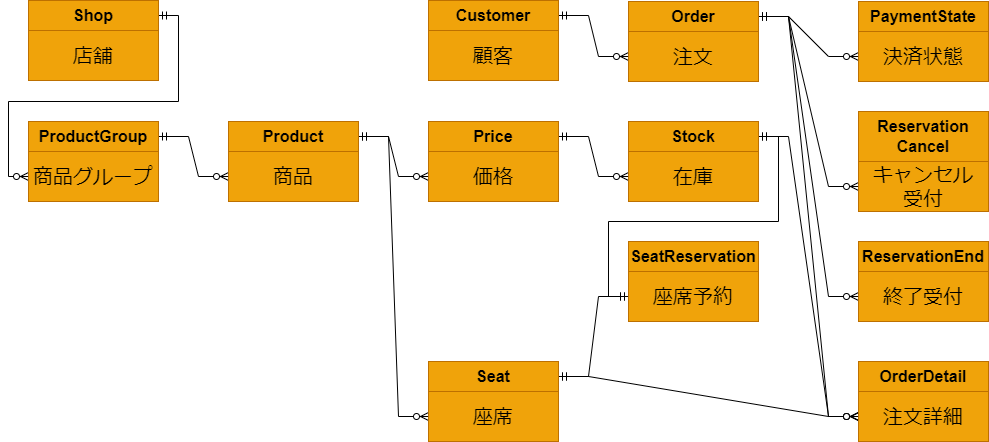

The diagram above was exported from draw.io. Its source (the exported page's mxGraphModel, read from the mxfile embedded in the PNG):
<mxGraphModel dx="1434" dy="836" grid="1" gridSize="10" guides="1" tooltips="1" connect="1" arrows="1" fold="1" page="1" pageScale="1" pageWidth="1169" pageHeight="827" background="#ffffff" math="0" shadow="0">
  <root>
    <mxCell id="0" />
    <mxCell id="1" parent="0" />
    <mxCell id="wcPs3zQkxT8hFmT_g-MM-13" value="" style="group;fontSize=16;strokeWidth=1;strokeColor=#C73500;fontColor=#000000;fillColor=#FFFFFF;container=0;movable=1;resizable=1;rotatable=1;deletable=1;editable=1;locked=0;connectable=1;" parent="1" vertex="1" connectable="0">
      <mxGeometry x="120" y="239" width="130" height="80" as="geometry" />
    </mxCell>
    <mxCell id="wcPs3zQkxT8hFmT_g-MM-14" value="" style="group;fontSize=16;strokeWidth=1;strokeColor=#C73500;fontColor=#000000;fillColor=#fa6800;container=0;movable=1;resizable=1;rotatable=1;deletable=1;editable=1;locked=0;connectable=1;" parent="1" vertex="1" connectable="0">
      <mxGeometry x="120" y="360" width="130" height="80" as="geometry" />
    </mxCell>
    <mxCell id="wcPs3zQkxT8hFmT_g-MM-17" value="" style="group;fontSize=16;strokeWidth=1;strokeColor=#C73500;fontColor=#000000;fillColor=#fa6800;container=0;movable=1;resizable=1;rotatable=1;deletable=1;editable=1;locked=0;connectable=1;" parent="1" vertex="1" connectable="0">
      <mxGeometry x="520" y="600" width="130" height="80" as="geometry" />
    </mxCell>
    <mxCell id="wcPs3zQkxT8hFmT_g-MM-20" value="" style="group;fontSize=16;strokeWidth=1;strokeColor=#C73500;fontColor=#000000;fillColor=#fa6800;container=0;movable=1;resizable=1;rotatable=1;deletable=1;editable=1;locked=0;connectable=1;" parent="1" vertex="1" connectable="0">
      <mxGeometry x="520" y="239" width="130" height="80" as="geometry" />
    </mxCell>
    <mxCell id="wcPs3zQkxT8hFmT_g-MM-23" value="" style="group;fontSize=16;strokeWidth=1;strokeColor=#C73500;fontColor=#000000;fillColor=#fa6800;container=0;movable=1;resizable=1;rotatable=1;deletable=1;editable=1;locked=0;connectable=1;" parent="1" vertex="1" connectable="0">
      <mxGeometry x="950" y="600" width="130" height="80" as="geometry" />
    </mxCell>
    <mxCell id="wcPs3zQkxT8hFmT_g-MM-26" value="" style="group;fontSize=16;strokeWidth=1;strokeColor=#C73500;fontColor=#000000;fillColor=#fa6800;container=0;movable=1;resizable=1;rotatable=1;deletable=1;editable=1;locked=0;connectable=1;" parent="1" vertex="1" connectable="0">
      <mxGeometry x="720" y="360" width="130" height="80" as="geometry" />
    </mxCell>
    <mxCell id="wcPs3zQkxT8hFmT_g-MM-29" value="" style="group;fontSize=16;strokeWidth=1;strokeColor=#C73500;fontColor=#000000;fillColor=#fa6800;container=0;movable=1;resizable=1;rotatable=1;deletable=1;editable=1;locked=0;connectable=1;" parent="1" vertex="1" connectable="0">
      <mxGeometry x="520" y="360" width="130" height="80" as="geometry" />
    </mxCell>
    <mxCell id="wcPs3zQkxT8hFmT_g-MM-32" value="" style="group;fontSize=16;strokeWidth=1;strokeColor=#C73500;fontColor=#000000;fillColor=#fa6800;container=0;movable=1;resizable=1;rotatable=1;deletable=1;editable=1;locked=0;connectable=1;" parent="1" vertex="1" connectable="0">
      <mxGeometry x="320" y="360" width="130" height="80" as="geometry" />
    </mxCell>
    <mxCell id="wcPs3zQkxT8hFmT_g-MM-35" value="" style="group;fontSize=16;strokeWidth=1;strokeColor=#C73500;fontColor=#000000;fillColor=#fa6800;container=0;movable=1;resizable=1;rotatable=1;deletable=1;editable=1;locked=0;connectable=1;" parent="1" vertex="1" connectable="0">
      <mxGeometry x="720" y="240" width="130" height="80" as="geometry" />
    </mxCell>
    <mxCell id="wcPs3zQkxT8hFmT_g-MM-38" value="" style="group;fontSize=16;strokeWidth=1;strokeColor=#C73500;fontColor=#000000;fillColor=#fa6800;container=0;movable=1;resizable=1;rotatable=1;deletable=1;editable=1;locked=0;connectable=1;" parent="1" vertex="1" connectable="0">
      <mxGeometry x="950" y="240" width="130" height="80" as="geometry" />
    </mxCell>
    <mxCell id="wcPs3zQkxT8hFmT_g-MM-41" value="" style="group;fontSize=16;strokeWidth=1;strokeColor=#C73500;fontColor=#000000;fillColor=#fa6800;container=0;movable=1;resizable=1;rotatable=1;deletable=1;editable=1;locked=0;connectable=1;" parent="1" vertex="1" connectable="0">
      <mxGeometry x="950" y="350" width="130" height="100" as="geometry" />
    </mxCell>
    <mxCell id="wcPs3zQkxT8hFmT_g-MM-44" value="" style="group;fontSize=16;strokeWidth=1;strokeColor=#C73500;fontColor=#000000;fillColor=#fa6800;container=0;movable=1;resizable=1;rotatable=1;deletable=1;editable=1;locked=0;connectable=1;" parent="1" vertex="1" connectable="0">
      <mxGeometry x="950" y="480" width="130" height="80" as="geometry" />
    </mxCell>
    <mxCell id="wcPs3zQkxT8hFmT_g-MM-47" value="" style="group;fontSize=16;strokeWidth=1;strokeColor=#C73500;fontColor=#000000;fillColor=#fa6800;container=0;movable=1;resizable=1;rotatable=1;deletable=1;editable=1;locked=0;connectable=1;" parent="1" vertex="1" connectable="0">
      <mxGeometry x="720" y="480" width="130" height="80" as="geometry" />
    </mxCell>
    <mxCell id="wcPs3zQkxT8hFmT_g-MM-50" value="" style="edgeStyle=orthogonalEdgeStyle;fontSize=12;html=1;endArrow=ERzeroToMany;startArrow=ERmandOne;rounded=0;exitX=1;exitY=0.5;exitDx=0;exitDy=0;entryX=0;entryY=0.5;entryDx=0;entryDy=0;strokeWidth=1;strokeColor=#000000;fontColor=#000000;fillColor=#f0a30a;movable=1;resizable=1;rotatable=1;deletable=1;editable=1;locked=0;connectable=1;" parent="1" source="wcPs3zQkxT8hFmT_g-MM-11" target="wcPs3zQkxT8hFmT_g-MM-16" edge="1">
      <mxGeometry width="100" height="100" relative="1" as="geometry">
        <mxPoint x="280" y="260" as="sourcePoint" />
        <mxPoint x="400" y="290" as="targetPoint" />
        <Array as="points">
          <mxPoint x="270" y="254" />
          <mxPoint x="270" y="340" />
          <mxPoint x="100" y="340" />
          <mxPoint x="100" y="415" />
        </Array>
      </mxGeometry>
    </mxCell>
    <mxCell id="wcPs3zQkxT8hFmT_g-MM-51" value="" style="edgeStyle=entityRelationEdgeStyle;fontSize=12;html=1;endArrow=ERzeroToMany;startArrow=ERmandOne;rounded=0;exitX=1;exitY=0.5;exitDx=0;exitDy=0;entryX=0;entryY=0.5;entryDx=0;entryDy=0;strokeWidth=1;strokeColor=#000000;fontColor=#000000;fillColor=#f0a30a;movable=1;resizable=1;rotatable=1;deletable=1;editable=1;locked=0;connectable=1;" parent="1" source="wcPs3zQkxT8hFmT_g-MM-15" target="wcPs3zQkxT8hFmT_g-MM-34" edge="1">
      <mxGeometry width="100" height="100" relative="1" as="geometry">
        <mxPoint x="310" y="500" as="sourcePoint" />
        <mxPoint x="430" y="530" as="targetPoint" />
      </mxGeometry>
    </mxCell>
    <mxCell id="wcPs3zQkxT8hFmT_g-MM-52" value="" style="edgeStyle=entityRelationEdgeStyle;fontSize=12;html=1;endArrow=ERzeroToMany;startArrow=ERmandOne;rounded=0;exitX=1;exitY=0.5;exitDx=0;exitDy=0;entryX=0;entryY=0.5;entryDx=0;entryDy=0;strokeWidth=1;strokeColor=#000000;fontColor=#000000;fillColor=#f0a30a;movable=1;resizable=1;rotatable=1;deletable=1;editable=1;locked=0;connectable=1;" parent="1" source="wcPs3zQkxT8hFmT_g-MM-33" target="wcPs3zQkxT8hFmT_g-MM-31" edge="1">
      <mxGeometry width="100" height="100" relative="1" as="geometry">
        <mxPoint x="440" y="470" as="sourcePoint" />
        <mxPoint x="510" y="510" as="targetPoint" />
      </mxGeometry>
    </mxCell>
    <mxCell id="wcPs3zQkxT8hFmT_g-MM-53" value="" style="edgeStyle=entityRelationEdgeStyle;fontSize=12;html=1;endArrow=ERzeroToMany;startArrow=ERmandOne;rounded=0;entryX=0;entryY=0.5;entryDx=0;entryDy=0;exitX=1;exitY=0.5;exitDx=0;exitDy=0;strokeWidth=1;strokeColor=#000000;fontColor=#000000;fillColor=#f0a30a;movable=1;resizable=1;rotatable=1;deletable=1;editable=1;locked=0;connectable=1;" parent="1" source="wcPs3zQkxT8hFmT_g-MM-33" target="wcPs3zQkxT8hFmT_g-MM-19" edge="1">
      <mxGeometry width="100" height="100" relative="1" as="geometry">
        <mxPoint x="450" y="370" as="sourcePoint" />
        <mxPoint x="490" y="560" as="targetPoint" />
      </mxGeometry>
    </mxCell>
    <mxCell id="wcPs3zQkxT8hFmT_g-MM-54" value="" style="edgeStyle=entityRelationEdgeStyle;fontSize=12;html=1;endArrow=ERzeroToMany;startArrow=ERmandOne;rounded=0;exitX=1;exitY=0.5;exitDx=0;exitDy=0;entryX=0;entryY=0.5;entryDx=0;entryDy=0;strokeWidth=1;strokeColor=#000000;fontColor=#000000;fillColor=#f0a30a;movable=1;resizable=1;rotatable=1;deletable=1;editable=1;locked=0;connectable=1;" parent="1" source="wcPs3zQkxT8hFmT_g-MM-30" target="wcPs3zQkxT8hFmT_g-MM-28" edge="1">
      <mxGeometry width="100" height="100" relative="1" as="geometry">
        <mxPoint x="660" y="440" as="sourcePoint" />
        <mxPoint x="730" y="480" as="targetPoint" />
      </mxGeometry>
    </mxCell>
    <mxCell id="wcPs3zQkxT8hFmT_g-MM-59" value="" style="edgeStyle=entityRelationEdgeStyle;fontSize=12;html=1;endArrow=ERzeroToMany;startArrow=ERmandOne;rounded=0;exitX=1;exitY=0.5;exitDx=0;exitDy=0;entryX=0;entryY=0.5;entryDx=0;entryDy=0;strokeWidth=1;strokeColor=#000000;fontColor=#000000;fillColor=#f0a30a;movable=1;resizable=1;rotatable=1;deletable=1;editable=1;locked=0;connectable=1;" parent="1" source="wcPs3zQkxT8hFmT_g-MM-27" target="wcPs3zQkxT8hFmT_g-MM-25" edge="1">
      <mxGeometry width="100" height="100" relative="1" as="geometry">
        <mxPoint x="860" y="430" as="sourcePoint" />
        <mxPoint x="930" y="470" as="targetPoint" />
      </mxGeometry>
    </mxCell>
    <mxCell id="wcPs3zQkxT8hFmT_g-MM-64" value="" style="edgeStyle=orthogonalEdgeStyle;fontSize=12;html=1;endArrow=ERmandOne;startArrow=ERmandOne;rounded=0;exitX=1;exitY=0.5;exitDx=0;exitDy=0;entryX=0;entryY=0.5;entryDx=0;entryDy=0;endFill=0;strokeWidth=1;strokeColor=#000000;fontColor=#000000;fillColor=#f0a30a;movable=1;resizable=1;rotatable=1;deletable=1;editable=1;locked=0;connectable=1;" parent="1" source="wcPs3zQkxT8hFmT_g-MM-27" target="wcPs3zQkxT8hFmT_g-MM-49" edge="1">
      <mxGeometry width="100" height="100" relative="1" as="geometry">
        <mxPoint x="860" y="385" as="sourcePoint" />
        <mxPoint x="930" y="665" as="targetPoint" />
        <Array as="points">
          <mxPoint x="870" y="375" />
          <mxPoint x="870" y="460" />
          <mxPoint x="700" y="460" />
          <mxPoint x="700" y="535" />
        </Array>
      </mxGeometry>
    </mxCell>
    <mxCell id="wcPs3zQkxT8hFmT_g-MM-65" value="" style="edgeStyle=entityRelationEdgeStyle;fontSize=12;html=1;endArrow=ERmandOne;startArrow=ERmandOne;rounded=0;exitX=1;exitY=0.5;exitDx=0;exitDy=0;entryX=0;entryY=0.5;entryDx=0;entryDy=0;endFill=0;strokeWidth=1;strokeColor=#000000;fontColor=#000000;fillColor=#f0a30a;movable=1;resizable=1;rotatable=1;deletable=1;editable=1;locked=0;connectable=1;" parent="1" source="wcPs3zQkxT8hFmT_g-MM-18" target="wcPs3zQkxT8hFmT_g-MM-49" edge="1">
      <mxGeometry width="100" height="100" relative="1" as="geometry">
        <mxPoint x="690" y="600" as="sourcePoint" />
        <mxPoint x="760" y="880" as="targetPoint" />
      </mxGeometry>
    </mxCell>
    <mxCell id="wcPs3zQkxT8hFmT_g-MM-66" value="" style="edgeStyle=entityRelationEdgeStyle;fontSize=12;html=1;endArrow=ERzeroToMany;startArrow=ERmandOne;rounded=0;exitX=1;exitY=0.5;exitDx=0;exitDy=0;entryX=0;entryY=0.5;entryDx=0;entryDy=0;strokeWidth=1;strokeColor=#000000;fontColor=#000000;fillColor=#f0a30a;movable=1;resizable=1;rotatable=1;deletable=1;editable=1;locked=0;connectable=1;" parent="1" source="wcPs3zQkxT8hFmT_g-MM-18" target="wcPs3zQkxT8hFmT_g-MM-25" edge="1">
      <mxGeometry width="100" height="100" relative="1" as="geometry">
        <mxPoint x="880" y="405" as="sourcePoint" />
        <mxPoint x="950" y="685" as="targetPoint" />
      </mxGeometry>
    </mxCell>
    <mxCell id="wcPs3zQkxT8hFmT_g-MM-68" value="" style="edgeStyle=entityRelationEdgeStyle;fontSize=12;html=1;endArrow=ERzeroToMany;startArrow=ERmandOne;rounded=0;exitX=1;exitY=0.5;exitDx=0;exitDy=0;entryX=0;entryY=0.5;entryDx=0;entryDy=0;strokeWidth=1;strokeColor=#000000;fontColor=#000000;fillColor=#f0a30a;movable=1;resizable=1;rotatable=1;deletable=1;editable=1;locked=0;connectable=1;" parent="1" source="wcPs3zQkxT8hFmT_g-MM-21" target="wcPs3zQkxT8hFmT_g-MM-37" edge="1">
      <mxGeometry width="100" height="100" relative="1" as="geometry">
        <mxPoint x="670" y="290" as="sourcePoint" />
        <mxPoint x="740" y="330" as="targetPoint" />
      </mxGeometry>
    </mxCell>
    <mxCell id="wcPs3zQkxT8hFmT_g-MM-69" value="" style="edgeStyle=entityRelationEdgeStyle;fontSize=12;html=1;endArrow=ERzeroToMany;startArrow=ERmandOne;rounded=0;exitX=1;exitY=0.5;exitDx=0;exitDy=0;entryX=0;entryY=0.5;entryDx=0;entryDy=0;strokeWidth=1;strokeColor=#000000;fontColor=#000000;fillColor=#f0a30a;movable=1;resizable=1;rotatable=1;deletable=1;editable=1;locked=0;connectable=1;" parent="1" source="wcPs3zQkxT8hFmT_g-MM-36" target="wcPs3zQkxT8hFmT_g-MM-40" edge="1">
      <mxGeometry width="100" height="100" relative="1" as="geometry">
        <mxPoint x="850" y="264" as="sourcePoint" />
        <mxPoint x="920" y="305" as="targetPoint" />
      </mxGeometry>
    </mxCell>
    <mxCell id="wcPs3zQkxT8hFmT_g-MM-70" value="" style="edgeStyle=entityRelationEdgeStyle;fontSize=12;html=1;endArrow=ERzeroToMany;startArrow=ERmandOne;rounded=0;exitX=1;exitY=0.5;exitDx=0;exitDy=0;entryX=0;entryY=0.5;entryDx=0;entryDy=0;strokeWidth=1;strokeColor=#000000;fontColor=#000000;fillColor=#f0a30a;movable=1;resizable=1;rotatable=1;deletable=1;editable=1;locked=0;connectable=1;" parent="1" source="wcPs3zQkxT8hFmT_g-MM-36" target="wcPs3zQkxT8hFmT_g-MM-43" edge="1">
      <mxGeometry width="100" height="100" relative="1" as="geometry">
        <mxPoint x="670" y="274" as="sourcePoint" />
        <mxPoint x="740" y="315" as="targetPoint" />
      </mxGeometry>
    </mxCell>
    <mxCell id="wcPs3zQkxT8hFmT_g-MM-71" value="" style="edgeStyle=entityRelationEdgeStyle;fontSize=12;html=1;endArrow=ERzeroToMany;startArrow=ERmandOne;rounded=0;exitX=1;exitY=0.5;exitDx=0;exitDy=0;entryX=0;entryY=0.5;entryDx=0;entryDy=0;strokeWidth=1;strokeColor=#000000;fontColor=#000000;fillColor=#f0a30a;movable=1;resizable=1;rotatable=1;deletable=1;editable=1;locked=0;connectable=1;" parent="1" source="wcPs3zQkxT8hFmT_g-MM-36" target="wcPs3zQkxT8hFmT_g-MM-46" edge="1">
      <mxGeometry width="100" height="100" relative="1" as="geometry">
        <mxPoint x="860" y="265" as="sourcePoint" />
        <mxPoint x="960" y="435" as="targetPoint" />
      </mxGeometry>
    </mxCell>
    <mxCell id="wcPs3zQkxT8hFmT_g-MM-72" value="" style="edgeStyle=entityRelationEdgeStyle;fontSize=12;html=1;endArrow=ERzeroToMany;startArrow=ERmandOne;rounded=0;exitX=1;exitY=0.5;exitDx=0;exitDy=0;entryX=0;entryY=0.5;entryDx=0;entryDy=0;strokeWidth=1;strokeColor=#000000;fontColor=#000000;fillColor=#f0a30a;movable=1;resizable=1;rotatable=1;deletable=1;editable=1;locked=0;connectable=1;" parent="1" source="wcPs3zQkxT8hFmT_g-MM-36" target="wcPs3zQkxT8hFmT_g-MM-25" edge="1">
      <mxGeometry width="100" height="100" relative="1" as="geometry">
        <mxPoint x="860" y="265" as="sourcePoint" />
        <mxPoint x="960" y="545" as="targetPoint" />
      </mxGeometry>
    </mxCell>
    <mxCell id="wcPs3zQkxT8hFmT_g-MM-11" value="&lt;font style=&quot;font-size: 16px;&quot;&gt;Shop&lt;/font&gt;" style="rounded=0;whiteSpace=wrap;html=1;fontStyle=1;fontSize=16;strokeWidth=1;strokeColor=#BD7000;fillColor=#f0a30a;movable=1;resizable=1;rotatable=1;deletable=1;editable=1;locked=0;connectable=1;fontColor=#000000;" parent="1" vertex="1">
      <mxGeometry x="120" y="239" width="130" height="30" as="geometry" />
    </mxCell>
    <mxCell id="wcPs3zQkxT8hFmT_g-MM-12" value="&lt;font style=&quot;font-size: 20px;&quot;&gt;店舗&lt;/font&gt;" style="rounded=0;whiteSpace=wrap;html=1;fontSize=20;strokeWidth=1;strokeColor=#BD7000;fillColor=#f0a30a;movable=1;resizable=1;rotatable=1;deletable=1;editable=1;locked=0;connectable=1;fontColor=#000000;" parent="1" vertex="1">
      <mxGeometry x="120" y="269" width="130" height="50" as="geometry" />
    </mxCell>
    <mxCell id="wcPs3zQkxT8hFmT_g-MM-15" value="ProductGroup" style="rounded=0;whiteSpace=wrap;html=1;fontStyle=1;fontSize=16;strokeWidth=1;strokeColor=#BD7000;fillColor=#f0a30a;movable=1;resizable=1;rotatable=1;deletable=1;editable=1;locked=0;connectable=1;fontColor=#000000;" parent="1" vertex="1">
      <mxGeometry x="120" y="360" width="130" height="30" as="geometry" />
    </mxCell>
    <mxCell id="wcPs3zQkxT8hFmT_g-MM-16" value="&lt;font style=&quot;font-size: 20px;&quot;&gt;商品グループ&lt;/font&gt;" style="rounded=0;whiteSpace=wrap;html=1;fontSize=20;strokeWidth=1;strokeColor=#BD7000;fillColor=#f0a30a;movable=1;resizable=1;rotatable=1;deletable=1;editable=1;locked=0;connectable=1;fontColor=#000000;" parent="1" vertex="1">
      <mxGeometry x="120" y="390" width="130" height="50" as="geometry" />
    </mxCell>
    <mxCell id="wcPs3zQkxT8hFmT_g-MM-33" value="Product" style="rounded=0;whiteSpace=wrap;html=1;fontStyle=1;fontSize=16;strokeWidth=1;strokeColor=#BD7000;fillColor=#f0a30a;movable=1;resizable=1;rotatable=1;deletable=1;editable=1;locked=0;connectable=1;fontColor=#000000;" parent="1" vertex="1">
      <mxGeometry x="320" y="360" width="130" height="30" as="geometry" />
    </mxCell>
    <mxCell id="wcPs3zQkxT8hFmT_g-MM-34" value="&lt;font style=&quot;font-size: 20px;&quot;&gt;商品&lt;/font&gt;" style="rounded=0;whiteSpace=wrap;html=1;fontSize=20;strokeWidth=1;strokeColor=#BD7000;fillColor=#f0a30a;movable=1;resizable=1;rotatable=1;deletable=1;editable=1;locked=0;connectable=1;fontColor=#000000;" parent="1" vertex="1">
      <mxGeometry x="320" y="390" width="130" height="50" as="geometry" />
    </mxCell>
    <mxCell id="wcPs3zQkxT8hFmT_g-MM-21" value="Customer" style="rounded=0;whiteSpace=wrap;html=1;fontStyle=1;fontSize=16;strokeWidth=1;strokeColor=#BD7000;fillColor=#f0a30a;movable=1;resizable=1;rotatable=1;deletable=1;editable=1;locked=0;connectable=1;fontColor=#000000;" parent="1" vertex="1">
      <mxGeometry x="520" y="239" width="130" height="30" as="geometry" />
    </mxCell>
    <mxCell id="wcPs3zQkxT8hFmT_g-MM-22" value="&lt;font style=&quot;font-size: 20px;&quot;&gt;顧客&lt;/font&gt;" style="rounded=0;whiteSpace=wrap;html=1;fontSize=20;strokeWidth=1;strokeColor=#BD7000;fillColor=#f0a30a;movable=1;resizable=1;rotatable=1;deletable=1;editable=1;locked=0;connectable=1;fontColor=#000000;" parent="1" vertex="1">
      <mxGeometry x="520" y="269" width="130" height="50" as="geometry" />
    </mxCell>
    <mxCell id="wcPs3zQkxT8hFmT_g-MM-30" value="Price" style="rounded=0;whiteSpace=wrap;html=1;fontStyle=1;fontSize=16;strokeWidth=1;strokeColor=#BD7000;fillColor=#f0a30a;movable=1;resizable=1;rotatable=1;deletable=1;editable=1;locked=0;connectable=1;fontColor=#000000;" parent="1" vertex="1">
      <mxGeometry x="520" y="360" width="130" height="30" as="geometry" />
    </mxCell>
    <mxCell id="wcPs3zQkxT8hFmT_g-MM-31" value="&lt;font style=&quot;font-size: 20px;&quot;&gt;価格&lt;/font&gt;" style="rounded=0;whiteSpace=wrap;html=1;fontSize=20;strokeWidth=1;strokeColor=#BD7000;fillColor=#f0a30a;movable=1;resizable=1;rotatable=1;deletable=1;editable=1;locked=0;connectable=1;fontColor=#000000;" parent="1" vertex="1">
      <mxGeometry x="520" y="390" width="130" height="50" as="geometry" />
    </mxCell>
    <mxCell id="wcPs3zQkxT8hFmT_g-MM-18" value="Seat" style="rounded=0;whiteSpace=wrap;html=1;fontStyle=1;fontSize=16;strokeWidth=1;strokeColor=#BD7000;fillColor=#f0a30a;movable=1;resizable=1;rotatable=1;deletable=1;editable=1;locked=0;connectable=1;fontColor=#000000;" parent="1" vertex="1">
      <mxGeometry x="520" y="600" width="130" height="30" as="geometry" />
    </mxCell>
    <mxCell id="wcPs3zQkxT8hFmT_g-MM-19" value="&lt;font style=&quot;font-size: 20px;&quot;&gt;座席&lt;/font&gt;" style="rounded=0;whiteSpace=wrap;html=1;fontSize=20;strokeWidth=1;strokeColor=#BD7000;fillColor=#f0a30a;movable=1;resizable=1;rotatable=1;deletable=1;editable=1;locked=0;connectable=1;fontColor=#000000;" parent="1" vertex="1">
      <mxGeometry x="520" y="630" width="130" height="50" as="geometry" />
    </mxCell>
    <mxCell id="wcPs3zQkxT8hFmT_g-MM-48" value="SeatReservation" style="rounded=0;whiteSpace=wrap;html=1;fontStyle=1;fontSize=16;strokeWidth=1;strokeColor=#BD7000;fillColor=#f0a30a;movable=1;resizable=1;rotatable=1;deletable=1;editable=1;locked=0;connectable=1;fontColor=#000000;" parent="1" vertex="1">
      <mxGeometry x="720" y="480" width="130" height="30" as="geometry" />
    </mxCell>
    <mxCell id="wcPs3zQkxT8hFmT_g-MM-49" value="&lt;font style=&quot;font-size: 20px;&quot;&gt;座席予約&lt;/font&gt;" style="rounded=0;whiteSpace=wrap;html=1;fontSize=20;strokeWidth=1;strokeColor=#BD7000;fillColor=#f0a30a;movable=1;resizable=1;rotatable=1;deletable=1;editable=1;locked=0;connectable=1;fontColor=#000000;" parent="1" vertex="1">
      <mxGeometry x="720" y="510" width="130" height="50" as="geometry" />
    </mxCell>
    <mxCell id="wcPs3zQkxT8hFmT_g-MM-27" value="Stock" style="rounded=0;whiteSpace=wrap;html=1;fontStyle=1;fontSize=16;strokeWidth=1;strokeColor=#BD7000;fillColor=#f0a30a;movable=1;resizable=1;rotatable=1;deletable=1;editable=1;locked=0;connectable=1;fontColor=#000000;" parent="1" vertex="1">
      <mxGeometry x="720" y="360" width="130" height="30" as="geometry" />
    </mxCell>
    <mxCell id="wcPs3zQkxT8hFmT_g-MM-28" value="&lt;font style=&quot;font-size: 20px;&quot;&gt;在庫&lt;/font&gt;" style="rounded=0;whiteSpace=wrap;html=1;fontSize=20;strokeWidth=1;strokeColor=#BD7000;fillColor=#f0a30a;movable=1;resizable=1;rotatable=1;deletable=1;editable=1;locked=0;connectable=1;fontColor=#000000;" parent="1" vertex="1">
      <mxGeometry x="720" y="390" width="130" height="50" as="geometry" />
    </mxCell>
    <mxCell id="wcPs3zQkxT8hFmT_g-MM-36" value="Order" style="rounded=0;whiteSpace=wrap;html=1;fontStyle=1;fontSize=16;strokeWidth=1;strokeColor=#BD7000;fillColor=#f0a30a;movable=1;resizable=1;rotatable=1;deletable=1;editable=1;locked=0;connectable=1;fontColor=#000000;" parent="1" vertex="1">
      <mxGeometry x="720" y="240" width="130" height="30" as="geometry" />
    </mxCell>
    <mxCell id="wcPs3zQkxT8hFmT_g-MM-37" value="&lt;font style=&quot;font-size: 20px;&quot;&gt;注文&lt;/font&gt;" style="rounded=0;whiteSpace=wrap;html=1;fontSize=20;strokeWidth=1;strokeColor=#BD7000;fillColor=#f0a30a;movable=1;resizable=1;rotatable=1;deletable=1;editable=1;locked=0;connectable=1;fontColor=#000000;" parent="1" vertex="1">
      <mxGeometry x="720" y="270" width="130" height="50" as="geometry" />
    </mxCell>
    <mxCell id="wcPs3zQkxT8hFmT_g-MM-39" value="PaymentState" style="rounded=0;whiteSpace=wrap;html=1;fontStyle=1;fontSize=16;strokeWidth=1;strokeColor=#BD7000;fillColor=#f0a30a;movable=1;resizable=1;rotatable=1;deletable=1;editable=1;locked=0;connectable=1;fontColor=#000000;" parent="1" vertex="1">
      <mxGeometry x="950" y="240" width="130" height="30" as="geometry" />
    </mxCell>
    <mxCell id="wcPs3zQkxT8hFmT_g-MM-40" value="&lt;font style=&quot;font-size: 20px;&quot;&gt;決済状態&lt;/font&gt;" style="rounded=0;whiteSpace=wrap;html=1;fontSize=20;strokeWidth=1;strokeColor=#BD7000;fillColor=#f0a30a;movable=1;resizable=1;rotatable=1;deletable=1;editable=1;locked=0;connectable=1;fontColor=#000000;" parent="1" vertex="1">
      <mxGeometry x="950" y="270" width="130" height="50" as="geometry" />
    </mxCell>
    <mxCell id="wcPs3zQkxT8hFmT_g-MM-42" value="Reservation&lt;br style=&quot;font-size: 16px;&quot;&gt;Cancel" style="rounded=0;whiteSpace=wrap;html=1;fontStyle=1;fontSize=16;strokeWidth=1;strokeColor=#BD7000;fillColor=#f0a30a;movable=1;resizable=1;rotatable=1;deletable=1;editable=1;locked=0;connectable=1;fontColor=#000000;" parent="1" vertex="1">
      <mxGeometry x="950" y="350" width="130" height="50" as="geometry" />
    </mxCell>
    <mxCell id="wcPs3zQkxT8hFmT_g-MM-43" value="&lt;font style=&quot;font-size: 20px;&quot;&gt;キャンセル&lt;br style=&quot;font-size: 20px;&quot;&gt;受付&lt;/font&gt;" style="rounded=0;whiteSpace=wrap;html=1;fontSize=20;strokeWidth=1;strokeColor=#BD7000;fillColor=#f0a30a;movable=1;resizable=1;rotatable=1;deletable=1;editable=1;locked=0;connectable=1;fontColor=#000000;" parent="1" vertex="1">
      <mxGeometry x="950" y="400" width="130" height="50" as="geometry" />
    </mxCell>
    <mxCell id="wcPs3zQkxT8hFmT_g-MM-45" value="ReservationEnd" style="rounded=0;whiteSpace=wrap;html=1;fontStyle=1;fontSize=16;strokeWidth=1;strokeColor=#BD7000;fillColor=#f0a30a;movable=1;resizable=1;rotatable=1;deletable=1;editable=1;locked=0;connectable=1;fontColor=#000000;" parent="1" vertex="1">
      <mxGeometry x="950" y="480" width="130" height="30" as="geometry" />
    </mxCell>
    <mxCell id="wcPs3zQkxT8hFmT_g-MM-46" value="&lt;font style=&quot;font-size: 20px;&quot;&gt;終了受付&lt;/font&gt;" style="rounded=0;whiteSpace=wrap;html=1;fontSize=20;strokeWidth=1;strokeColor=#BD7000;fillColor=#f0a30a;movable=1;resizable=1;rotatable=1;deletable=1;editable=1;locked=0;connectable=1;fontColor=#000000;" parent="1" vertex="1">
      <mxGeometry x="950" y="510" width="130" height="50" as="geometry" />
    </mxCell>
    <mxCell id="wcPs3zQkxT8hFmT_g-MM-24" value="OrderDetail" style="rounded=0;whiteSpace=wrap;html=1;fontStyle=1;fontSize=16;strokeWidth=1;strokeColor=#BD7000;fillColor=#f0a30a;movable=1;resizable=1;rotatable=1;deletable=1;editable=1;locked=0;connectable=1;fontColor=#000000;" parent="1" vertex="1">
      <mxGeometry x="950" y="600" width="130" height="30" as="geometry" />
    </mxCell>
    <mxCell id="wcPs3zQkxT8hFmT_g-MM-25" value="&lt;font style=&quot;font-size: 20px;&quot;&gt;注文詳細&lt;/font&gt;" style="rounded=0;whiteSpace=wrap;html=1;fontSize=20;strokeWidth=1;strokeColor=#BD7000;fillColor=#f0a30a;movable=1;resizable=1;rotatable=1;deletable=1;editable=1;locked=0;connectable=1;fontColor=#000000;" parent="1" vertex="1">
      <mxGeometry x="950" y="630" width="130" height="50" as="geometry" />
    </mxCell>
  </root>
</mxGraphModel>